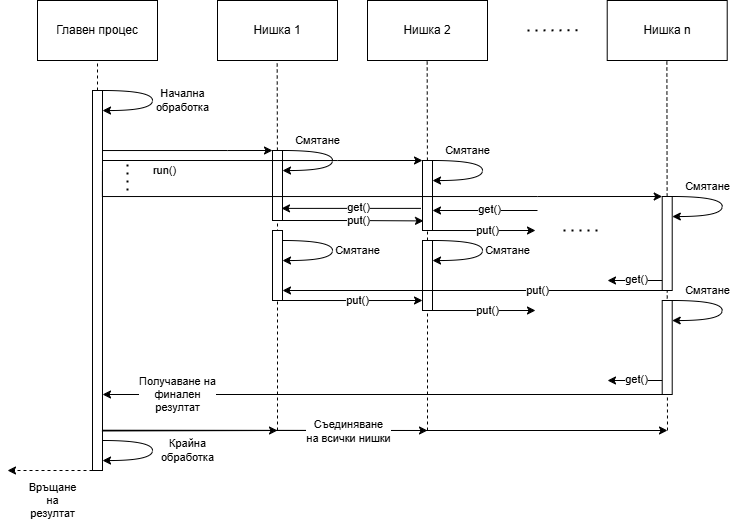

The diagram above was exported from draw.io. Its source (the exported page's mxGraphModel, read from the mxfile embedded in the PNG):
<mxGraphModel dx="1386" dy="793" grid="1" gridSize="10" guides="1" tooltips="1" connect="1" arrows="1" fold="1" page="1" pageScale="1" pageWidth="1100" pageHeight="850" math="0" shadow="0">
  <root>
    <mxCell id="0" />
    <mxCell id="1" parent="0" />
    <mxCell id="al2ugGlot3vkDk_9Ll8x-86" edge="1" parent="1" source="al2ugGlot3vkDk_9Ll8x-6" style="endArrow=classic;html=1;rounded=0;exitX=0.99;exitY=0.894;exitDx=0;exitDy=0;exitPerimeter=0;" value="">
      <mxGeometry height="50" relative="1" width="50" as="geometry">
        <mxPoint x="340" y="450" as="sourcePoint" />
        <mxPoint x="450" y="480" as="targetPoint" />
      </mxGeometry>
    </mxCell>
    <mxCell id="al2ugGlot3vkDk_9Ll8x-65" parent="1" style="rounded=0;whiteSpace=wrap;html=1;" value="" vertex="1">
      <mxGeometry height="70" width="10" x="445" y="290" as="geometry" />
    </mxCell>
    <mxCell id="al2ugGlot3vkDk_9Ll8x-1" parent="1" style="rounded=0;whiteSpace=wrap;html=1;" value="Главен процес" vertex="1">
      <mxGeometry height="60" width="120" x="60" y="50" as="geometry" />
    </mxCell>
    <mxCell id="al2ugGlot3vkDk_9Ll8x-3" edge="1" parent="1" source="al2ugGlot3vkDk_9Ll8x-6" style="endArrow=none;dashed=1;html=1;strokeWidth=1;rounded=0;entryX=0.5;entryY=1;entryDx=0;entryDy=0;" target="al2ugGlot3vkDk_9Ll8x-1" value="">
      <mxGeometry height="50" relative="1" width="50" as="geometry">
        <mxPoint x="120" y="680" as="sourcePoint" />
        <mxPoint x="400" y="330" as="targetPoint" />
      </mxGeometry>
    </mxCell>
    <mxCell id="al2ugGlot3vkDk_9Ll8x-5" edge="1" parent="1" style="endArrow=classic;html=1;rounded=1;curved=1;edgeStyle=orthogonalEdgeStyle;" value="">
      <mxGeometry height="50" relative="1" width="50" as="geometry">
        <Array as="points">
          <mxPoint x="175" y="140" />
          <mxPoint x="175" y="160" />
          <mxPoint x="125" y="160" />
        </Array>
        <mxPoint x="125" y="140" as="sourcePoint" />
        <mxPoint x="125" y="160" as="targetPoint" />
      </mxGeometry>
    </mxCell>
    <mxCell id="al2ugGlot3vkDk_9Ll8x-8" connectable="0" parent="al2ugGlot3vkDk_9Ll8x-5" style="edgeLabel;html=1;align=center;verticalAlign=middle;resizable=0;points=[];" value="Начална&lt;div&gt;обработка&lt;/div&gt;" vertex="1">
      <mxGeometry relative="1" x="-0.0555" y="1" as="geometry">
        <mxPoint x="29" y="3" as="offset" />
      </mxGeometry>
    </mxCell>
    <mxCell id="al2ugGlot3vkDk_9Ll8x-7" edge="1" parent="1" source="al2ugGlot3vkDk_9Ll8x-6" style="endArrow=none;dashed=1;html=1;strokeWidth=1;rounded=0;entryX=0.5;entryY=1;entryDx=0;entryDy=0;exitX=0.75;exitY=1;exitDx=0;exitDy=0;" target="al2ugGlot3vkDk_9Ll8x-6" value="">
      <mxGeometry height="50" relative="1" width="50" as="geometry">
        <mxPoint x="120" y="680" as="sourcePoint" />
        <mxPoint x="120" y="110" as="targetPoint" />
      </mxGeometry>
    </mxCell>
    <mxCell id="al2ugGlot3vkDk_9Ll8x-13" edge="1" parent="1" source="al2ugGlot3vkDk_9Ll8x-6" style="edgeStyle=orthogonalEdgeStyle;rounded=0;orthogonalLoop=1;jettySize=auto;html=1;entryX=0;entryY=0;entryDx=0;entryDy=0;exitX=0.5;exitY=0.12;exitDx=0;exitDy=0;exitPerimeter=0;" target="al2ugGlot3vkDk_9Ll8x-11">
      <mxGeometry relative="1" as="geometry">
        <Array as="points">
          <mxPoint x="250" y="200" />
          <mxPoint x="250" y="200" />
        </Array>
        <mxPoint x="130" y="200" as="sourcePoint" />
      </mxGeometry>
    </mxCell>
    <mxCell id="al2ugGlot3vkDk_9Ll8x-6" parent="1" style="rounded=0;whiteSpace=wrap;html=1;" value="" vertex="1">
      <mxGeometry height="380" width="10" x="115" y="140" as="geometry" />
    </mxCell>
    <mxCell id="al2ugGlot3vkDk_9Ll8x-9" parent="1" style="rounded=0;whiteSpace=wrap;html=1;" value="Нишка 1" vertex="1">
      <mxGeometry height="60" width="120" x="240" y="50" as="geometry" />
    </mxCell>
    <mxCell id="al2ugGlot3vkDk_9Ll8x-10" edge="1" parent="1" source="al2ugGlot3vkDk_9Ll8x-11" style="endArrow=none;dashed=1;html=1;strokeWidth=1;rounded=0;entryX=0.5;entryY=1;entryDx=0;entryDy=0;" value="">
      <mxGeometry height="50" relative="1" width="50" as="geometry">
        <mxPoint x="299.66" y="623" as="sourcePoint" />
        <mxPoint x="299.66" y="110" as="targetPoint" />
      </mxGeometry>
    </mxCell>
    <mxCell id="al2ugGlot3vkDk_9Ll8x-12" edge="1" parent="1" style="endArrow=none;dashed=1;html=1;strokeWidth=1;rounded=0;entryX=0.5;entryY=1;entryDx=0;entryDy=0;" target="al2ugGlot3vkDk_9Ll8x-11" value="">
      <mxGeometry height="50" relative="1" width="50" as="geometry">
        <mxPoint x="300" y="480" as="sourcePoint" />
        <mxPoint x="299.66" y="110" as="targetPoint" />
      </mxGeometry>
    </mxCell>
    <mxCell id="al2ugGlot3vkDk_9Ll8x-11" parent="1" style="rounded=0;whiteSpace=wrap;html=1;" value="" vertex="1">
      <mxGeometry height="70" width="10" x="295" y="200" as="geometry" />
    </mxCell>
    <mxCell id="al2ugGlot3vkDk_9Ll8x-15" edge="1" parent="1" source="al2ugGlot3vkDk_9Ll8x-6" style="endArrow=classic;html=1;rounded=0;exitX=0;exitY=1;exitDx=0;exitDy=0;dashed=1;" value="">
      <mxGeometry height="50" relative="1" width="50" as="geometry">
        <mxPoint x="320" y="500" as="sourcePoint" />
        <mxPoint x="30" y="520" as="targetPoint" />
      </mxGeometry>
    </mxCell>
    <mxCell id="al2ugGlot3vkDk_9Ll8x-16" connectable="0" parent="al2ugGlot3vkDk_9Ll8x-15" style="edgeLabel;html=1;align=center;verticalAlign=middle;resizable=0;points=[];" value="Връщане&lt;div&gt;&lt;span style=&quot;background-color: light-dark(#ffffff, var(--ge-dark-color, #121212)); color: light-dark(rgb(0, 0, 0), rgb(255, 255, 255));&quot;&gt;на&lt;/span&gt;&lt;/div&gt;&lt;div&gt;&lt;span style=&quot;background-color: light-dark(#ffffff, var(--ge-dark-color, #121212)); color: light-dark(rgb(0, 0, 0), rgb(255, 255, 255));&quot;&gt;резултат&lt;/span&gt;&lt;/div&gt;" vertex="1">
      <mxGeometry relative="1" x="-0.1274" y="1" as="geometry">
        <mxPoint x="-3" y="29" as="offset" />
      </mxGeometry>
    </mxCell>
    <mxCell id="al2ugGlot3vkDk_9Ll8x-17" edge="1" parent="1" style="edgeStyle=orthogonalEdgeStyle;rounded=0;orthogonalLoop=1;jettySize=auto;html=1;entryX=0.1;entryY=0.863;entryDx=0;entryDy=0;entryPerimeter=0;" target="al2ugGlot3vkDk_9Ll8x-24">
      <mxGeometry relative="1" as="geometry">
        <Array as="points">
          <mxPoint x="376" y="270" />
        </Array>
        <mxPoint x="305" y="270" as="sourcePoint" />
        <mxPoint x="440" y="270" as="targetPoint" />
      </mxGeometry>
    </mxCell>
    <mxCell id="al2ugGlot3vkDk_9Ll8x-18" connectable="0" parent="al2ugGlot3vkDk_9Ll8x-17" style="edgeLabel;html=1;align=center;verticalAlign=middle;resizable=0;points=[];" value="put()" vertex="1">
      <mxGeometry relative="1" x="-0.1127" y="3" as="geometry">
        <mxPoint x="13" y="3" as="offset" />
      </mxGeometry>
    </mxCell>
    <mxCell id="al2ugGlot3vkDk_9Ll8x-19" edge="1" parent="1" style="endArrow=classic;html=1;rounded=1;curved=1;edgeStyle=orthogonalEdgeStyle;" value="">
      <mxGeometry height="50" relative="1" width="50" as="geometry">
        <Array as="points">
          <mxPoint x="355" y="200" />
          <mxPoint x="355" y="220" />
          <mxPoint x="305" y="220" />
        </Array>
        <mxPoint x="305" y="200" as="sourcePoint" />
        <mxPoint x="305" y="220" as="targetPoint" />
      </mxGeometry>
    </mxCell>
    <mxCell id="al2ugGlot3vkDk_9Ll8x-20" connectable="0" parent="al2ugGlot3vkDk_9Ll8x-19" style="edgeLabel;html=1;align=center;verticalAlign=middle;resizable=0;points=[];" value="Смятане" vertex="1">
      <mxGeometry relative="1" x="-0.0555" y="1" as="geometry">
        <mxPoint x="-16" y="-17" as="offset" />
      </mxGeometry>
    </mxCell>
    <mxCell id="al2ugGlot3vkDk_9Ll8x-21" parent="1" style="rounded=0;whiteSpace=wrap;html=1;" value="Нишка 2" vertex="1">
      <mxGeometry height="60" width="120" x="390" y="50" as="geometry" />
    </mxCell>
    <mxCell id="al2ugGlot3vkDk_9Ll8x-22" edge="1" parent="1" source="al2ugGlot3vkDk_9Ll8x-24" style="endArrow=none;dashed=1;html=1;strokeWidth=1;rounded=0;entryX=0.5;entryY=1;entryDx=0;entryDy=0;" value="">
      <mxGeometry height="50" relative="1" width="50" as="geometry">
        <mxPoint x="449.66" y="623" as="sourcePoint" />
        <mxPoint x="449.66" y="110" as="targetPoint" />
      </mxGeometry>
    </mxCell>
    <mxCell id="al2ugGlot3vkDk_9Ll8x-23" edge="1" parent="1" source="al2ugGlot3vkDk_9Ll8x-65" style="endArrow=none;dashed=1;html=1;strokeWidth=1;rounded=0;entryX=0.5;entryY=1;entryDx=0;entryDy=0;" target="al2ugGlot3vkDk_9Ll8x-24" value="">
      <mxGeometry height="50" relative="1" width="50" as="geometry">
        <mxPoint x="449.66" y="623" as="sourcePoint" />
        <mxPoint x="449.66" y="110" as="targetPoint" />
      </mxGeometry>
    </mxCell>
    <mxCell id="al2ugGlot3vkDk_9Ll8x-24" parent="1" style="rounded=0;whiteSpace=wrap;html=1;" value="" vertex="1">
      <mxGeometry height="70" width="10" x="445" y="210" as="geometry" />
    </mxCell>
    <mxCell id="al2ugGlot3vkDk_9Ll8x-25" edge="1" parent="1" style="edgeStyle=orthogonalEdgeStyle;rounded=0;orthogonalLoop=1;jettySize=auto;html=1;entryX=0;entryY=0;entryDx=0;entryDy=0;">
      <mxGeometry relative="1" as="geometry">
        <Array as="points">
          <mxPoint x="513" y="280" />
          <mxPoint x="513" y="280" />
        </Array>
        <mxPoint x="455" y="280" as="sourcePoint" />
        <mxPoint x="558" y="280" as="targetPoint" />
      </mxGeometry>
    </mxCell>
    <mxCell id="al2ugGlot3vkDk_9Ll8x-26" connectable="0" parent="al2ugGlot3vkDk_9Ll8x-25" style="edgeLabel;html=1;align=center;verticalAlign=middle;resizable=0;points=[];" value="put()" vertex="1">
      <mxGeometry relative="1" x="-0.1127" y="3" as="geometry">
        <mxPoint x="9" y="3" as="offset" />
      </mxGeometry>
    </mxCell>
    <mxCell id="al2ugGlot3vkDk_9Ll8x-27" edge="1" parent="1" style="endArrow=classic;html=1;rounded=1;curved=1;edgeStyle=orthogonalEdgeStyle;" value="">
      <mxGeometry height="50" relative="1" width="50" as="geometry">
        <Array as="points">
          <mxPoint x="505" y="210" />
          <mxPoint x="505" y="230" />
          <mxPoint x="455" y="230" />
        </Array>
        <mxPoint x="455" y="210" as="sourcePoint" />
        <mxPoint x="455" y="230" as="targetPoint" />
      </mxGeometry>
    </mxCell>
    <mxCell id="al2ugGlot3vkDk_9Ll8x-28" connectable="0" parent="al2ugGlot3vkDk_9Ll8x-27" style="edgeLabel;html=1;align=center;verticalAlign=middle;resizable=0;points=[];" value="Смятане" vertex="1">
      <mxGeometry relative="1" x="-0.0555" y="1" as="geometry">
        <mxPoint x="-16" y="-17" as="offset" />
      </mxGeometry>
    </mxCell>
    <mxCell id="al2ugGlot3vkDk_9Ll8x-31" edge="1" parent="1" style="edgeStyle=orthogonalEdgeStyle;rounded=0;orthogonalLoop=1;jettySize=auto;html=1;entryX=0;entryY=0;entryDx=0;entryDy=0;exitX=0.5;exitY=0.12;exitDx=0;exitDy=0;exitPerimeter=0;" target="al2ugGlot3vkDk_9Ll8x-24">
      <mxGeometry relative="1" as="geometry">
        <Array as="points">
          <mxPoint x="360" y="210" />
          <mxPoint x="360" y="210" />
        </Array>
        <mxPoint x="125" y="210" as="sourcePoint" />
        <mxPoint x="300" y="210" as="targetPoint" />
      </mxGeometry>
    </mxCell>
    <mxCell id="al2ugGlot3vkDk_9Ll8x-33" edge="1" parent="1" style="endArrow=none;dashed=1;html=1;dashPattern=1 3;strokeWidth=2;rounded=0;" value="">
      <mxGeometry height="50" relative="1" width="50" as="geometry">
        <mxPoint x="150" y="240" as="sourcePoint" />
        <mxPoint x="150" y="210" as="targetPoint" />
      </mxGeometry>
    </mxCell>
    <mxCell id="al2ugGlot3vkDk_9Ll8x-35" parent="1" style="rounded=0;whiteSpace=wrap;html=1;" value="Нишка n" vertex="1">
      <mxGeometry height="60" width="120" x="629.7134716937028" y="50" as="geometry" />
    </mxCell>
    <mxCell id="al2ugGlot3vkDk_9Ll8x-36" edge="1" parent="1" source="al2ugGlot3vkDk_9Ll8x-38" style="endArrow=none;dashed=1;html=1;strokeWidth=1;rounded=0;entryX=0.5;entryY=1;entryDx=0;entryDy=0;" value="">
      <mxGeometry height="50" relative="1" width="50" as="geometry">
        <mxPoint x="689.3734716937029" y="623" as="sourcePoint" />
        <mxPoint x="689.3734716937029" y="110" as="targetPoint" />
      </mxGeometry>
    </mxCell>
    <mxCell id="al2ugGlot3vkDk_9Ll8x-37" edge="1" parent="1" style="endArrow=none;dashed=1;html=1;strokeWidth=1;rounded=0;entryX=0.5;entryY=1;entryDx=0;entryDy=0;" target="al2ugGlot3vkDk_9Ll8x-38" value="">
      <mxGeometry height="50" relative="1" width="50" as="geometry">
        <mxPoint x="690" y="480" as="sourcePoint" />
        <mxPoint x="689.3734716937029" y="110" as="targetPoint" />
      </mxGeometry>
    </mxCell>
    <mxCell id="al2ugGlot3vkDk_9Ll8x-38" parent="1" style="rounded=0;whiteSpace=wrap;html=1;" value="" vertex="1">
      <mxGeometry height="94" width="10" x="684.71" y="246" as="geometry" />
    </mxCell>
    <mxCell id="al2ugGlot3vkDk_9Ll8x-41" edge="1" parent="1" style="endArrow=classic;html=1;rounded=1;curved=1;edgeStyle=orthogonalEdgeStyle;" value="">
      <mxGeometry height="50" relative="1" width="50" as="geometry">
        <Array as="points">
          <mxPoint x="744.7634716937027" y="246" />
          <mxPoint x="744.7634716937027" y="266" />
          <mxPoint x="694.7634716937027" y="266" />
        </Array>
        <mxPoint x="694.7634716937027" y="246" as="sourcePoint" />
        <mxPoint x="694.7634716937027" y="266" as="targetPoint" />
      </mxGeometry>
    </mxCell>
    <mxCell id="al2ugGlot3vkDk_9Ll8x-42" connectable="0" parent="al2ugGlot3vkDk_9Ll8x-41" style="edgeLabel;html=1;align=center;verticalAlign=middle;resizable=0;points=[];" value="Смятане" vertex="1">
      <mxGeometry relative="1" x="-0.0555" y="1" as="geometry">
        <mxPoint x="-16" y="-17" as="offset" />
      </mxGeometry>
    </mxCell>
    <mxCell id="al2ugGlot3vkDk_9Ll8x-43" edge="1" parent="1" source="al2ugGlot3vkDk_9Ll8x-6" style="edgeStyle=orthogonalEdgeStyle;rounded=0;orthogonalLoop=1;jettySize=auto;html=1;entryX=0;entryY=0;entryDx=0;entryDy=0;exitX=0.992;exitY=0.212;exitDx=0;exitDy=0;exitPerimeter=0;" target="al2ugGlot3vkDk_9Ll8x-38">
      <mxGeometry relative="1" as="geometry">
        <Array as="points">
          <mxPoint x="560" y="246" />
          <mxPoint x="560" y="246" />
        </Array>
        <mxPoint x="130" y="246" as="sourcePoint" />
        <mxPoint x="680" y="246" as="targetPoint" />
      </mxGeometry>
    </mxCell>
    <mxCell id="al2ugGlot3vkDk_9Ll8x-44" connectable="0" parent="al2ugGlot3vkDk_9Ll8x-43" style="edgeLabel;html=1;align=center;verticalAlign=middle;resizable=0;points=[];" value="run()" vertex="1">
      <mxGeometry relative="1" x="-0.1127" y="3" as="geometry">
        <mxPoint x="-173" y="-23" as="offset" />
      </mxGeometry>
    </mxCell>
    <mxCell id="al2ugGlot3vkDk_9Ll8x-47" parent="1" style="rounded=0;whiteSpace=wrap;html=1;" value="" vertex="1">
      <mxGeometry height="70" width="10" x="295" y="280" as="geometry" />
    </mxCell>
    <mxCell id="al2ugGlot3vkDk_9Ll8x-48" edge="1" parent="1" style="endArrow=none;dashed=1;html=1;dashPattern=1 3;strokeWidth=2;rounded=0;" value="">
      <mxGeometry height="50" relative="1" width="50" as="geometry">
        <mxPoint x="620" y="280" as="sourcePoint" />
        <mxPoint x="580" y="280" as="targetPoint" />
      </mxGeometry>
    </mxCell>
    <mxCell id="al2ugGlot3vkDk_9Ll8x-50" edge="1" parent="1" style="endArrow=none;dashed=1;html=1;dashPattern=1 3;strokeWidth=2;rounded=0;" value="">
      <mxGeometry height="50" relative="1" width="50" as="geometry">
        <mxPoint x="600" y="79.75999999999999" as="sourcePoint" />
        <mxPoint x="550" y="80" as="targetPoint" />
      </mxGeometry>
    </mxCell>
    <mxCell id="al2ugGlot3vkDk_9Ll8x-51" edge="1" parent="1" style="endArrow=classic;html=1;rounded=1;curved=1;edgeStyle=orthogonalEdgeStyle;" value="">
      <mxGeometry height="50" relative="1" width="50" as="geometry">
        <Array as="points">
          <mxPoint x="355" y="290" />
          <mxPoint x="355" y="310" />
          <mxPoint x="305" y="310" />
        </Array>
        <mxPoint x="305" y="290" as="sourcePoint" />
        <mxPoint x="305" y="310" as="targetPoint" />
      </mxGeometry>
    </mxCell>
    <mxCell id="al2ugGlot3vkDk_9Ll8x-52" connectable="0" parent="al2ugGlot3vkDk_9Ll8x-51" style="edgeLabel;html=1;align=center;verticalAlign=middle;resizable=0;points=[];" value="Смятане" vertex="1">
      <mxGeometry relative="1" x="-0.0555" y="1" as="geometry">
        <mxPoint x="24" y="3" as="offset" />
      </mxGeometry>
    </mxCell>
    <mxCell id="al2ugGlot3vkDk_9Ll8x-55" edge="1" parent="1" source="al2ugGlot3vkDk_9Ll8x-24" style="endArrow=classic;html=1;rounded=0;exitX=-0.157;exitY=0.684;exitDx=0;exitDy=0;exitPerimeter=0;entryX=0.9;entryY=0.827;entryDx=0;entryDy=0;entryPerimeter=0;" target="al2ugGlot3vkDk_9Ll8x-11" value="">
      <mxGeometry height="50" relative="1" width="50" as="geometry">
        <mxPoint x="380" y="420" as="sourcePoint" />
        <mxPoint x="430" y="370" as="targetPoint" />
      </mxGeometry>
    </mxCell>
    <mxCell id="al2ugGlot3vkDk_9Ll8x-56" connectable="0" parent="al2ugGlot3vkDk_9Ll8x-55" style="edgeLabel;html=1;align=center;verticalAlign=middle;resizable=0;points=[];" value="get()" vertex="1">
      <mxGeometry relative="1" x="-0.1393" y="-1" as="geometry">
        <mxPoint x="-3" as="offset" />
      </mxGeometry>
    </mxCell>
    <mxCell id="al2ugGlot3vkDk_9Ll8x-57" edge="1" parent="1" style="endArrow=classic;html=1;rounded=0;entryX=0.9;entryY=0.827;entryDx=0;entryDy=0;entryPerimeter=0;" value="">
      <mxGeometry height="50" relative="1" width="50" as="geometry">
        <mxPoint x="560" y="260" as="sourcePoint" />
        <mxPoint x="455" y="260" as="targetPoint" />
      </mxGeometry>
    </mxCell>
    <mxCell id="al2ugGlot3vkDk_9Ll8x-58" connectable="0" parent="al2ugGlot3vkDk_9Ll8x-57" style="edgeLabel;html=1;align=center;verticalAlign=middle;resizable=0;points=[];" value="get()" vertex="1">
      <mxGeometry relative="1" x="-0.1393" y="-1" as="geometry">
        <mxPoint x="-3" as="offset" />
      </mxGeometry>
    </mxCell>
    <mxCell id="al2ugGlot3vkDk_9Ll8x-59" edge="1" parent="1" style="endArrow=classic;html=1;rounded=0;exitX=-0.157;exitY=0.684;exitDx=0;exitDy=0;exitPerimeter=0;" value="">
      <mxGeometry height="50" relative="1" width="50" as="geometry">
        <mxPoint x="684.71" y="330" as="sourcePoint" />
        <mxPoint x="630" y="330" as="targetPoint" />
      </mxGeometry>
    </mxCell>
    <mxCell id="al2ugGlot3vkDk_9Ll8x-60" connectable="0" parent="al2ugGlot3vkDk_9Ll8x-59" style="edgeLabel;html=1;align=center;verticalAlign=middle;resizable=0;points=[];" value="get()" vertex="1">
      <mxGeometry relative="1" x="-0.1393" y="-1" as="geometry">
        <mxPoint x="-3" as="offset" />
      </mxGeometry>
    </mxCell>
    <mxCell id="al2ugGlot3vkDk_9Ll8x-61" edge="1" parent="1" source="al2ugGlot3vkDk_9Ll8x-38" style="endArrow=classic;html=1;rounded=0;exitX=0;exitY=1;exitDx=0;exitDy=0;" value="">
      <mxGeometry height="50" relative="1" width="50" as="geometry">
        <mxPoint x="140" y="450" as="sourcePoint" />
        <mxPoint x="305" y="340" as="targetPoint" />
      </mxGeometry>
    </mxCell>
    <mxCell id="al2ugGlot3vkDk_9Ll8x-62" connectable="0" parent="al2ugGlot3vkDk_9Ll8x-61" style="edgeLabel;html=1;align=center;verticalAlign=middle;resizable=0;points=[];" value="put()" vertex="1">
      <mxGeometry relative="1" x="-0.8119" y="2" as="geometry">
        <mxPoint x="-89" y="-2" as="offset" />
      </mxGeometry>
    </mxCell>
    <mxCell id="al2ugGlot3vkDk_9Ll8x-63" edge="1" parent="1" style="edgeStyle=orthogonalEdgeStyle;rounded=0;orthogonalLoop=1;jettySize=auto;html=1;entryX=0.1;entryY=0.863;entryDx=0;entryDy=0;entryPerimeter=0;">
      <mxGeometry relative="1" as="geometry">
        <Array as="points">
          <mxPoint x="375" y="350" />
        </Array>
        <mxPoint x="304" y="350" as="sourcePoint" />
        <mxPoint x="445" y="350" as="targetPoint" />
      </mxGeometry>
    </mxCell>
    <mxCell id="al2ugGlot3vkDk_9Ll8x-64" connectable="0" parent="al2ugGlot3vkDk_9Ll8x-63" style="edgeLabel;html=1;align=center;verticalAlign=middle;resizable=0;points=[];" value="put()" vertex="1">
      <mxGeometry relative="1" x="-0.1127" y="3" as="geometry">
        <mxPoint x="13" y="3" as="offset" />
      </mxGeometry>
    </mxCell>
    <mxCell id="al2ugGlot3vkDk_9Ll8x-66" edge="1" parent="1" style="endArrow=none;dashed=1;html=1;strokeWidth=1;rounded=0;entryX=0.5;entryY=1;entryDx=0;entryDy=0;" target="al2ugGlot3vkDk_9Ll8x-65" value="">
      <mxGeometry height="50" relative="1" width="50" as="geometry">
        <mxPoint x="450" y="480" as="sourcePoint" />
        <mxPoint x="450" y="280" as="targetPoint" />
      </mxGeometry>
    </mxCell>
    <mxCell id="al2ugGlot3vkDk_9Ll8x-67" edge="1" parent="1" style="endArrow=classic;html=1;rounded=1;curved=1;edgeStyle=orthogonalEdgeStyle;" value="">
      <mxGeometry height="50" relative="1" width="50" as="geometry">
        <Array as="points">
          <mxPoint x="505" y="290" />
          <mxPoint x="505" y="310" />
          <mxPoint x="455" y="310" />
        </Array>
        <mxPoint x="455" y="290" as="sourcePoint" />
        <mxPoint x="455" y="310" as="targetPoint" />
      </mxGeometry>
    </mxCell>
    <mxCell id="al2ugGlot3vkDk_9Ll8x-68" connectable="0" parent="al2ugGlot3vkDk_9Ll8x-67" style="edgeLabel;html=1;align=center;verticalAlign=middle;resizable=0;points=[];" value="Смятане" vertex="1">
      <mxGeometry relative="1" x="-0.0555" y="1" as="geometry">
        <mxPoint x="24" y="3" as="offset" />
      </mxGeometry>
    </mxCell>
    <mxCell id="al2ugGlot3vkDk_9Ll8x-69" edge="1" parent="1" style="edgeStyle=orthogonalEdgeStyle;rounded=0;orthogonalLoop=1;jettySize=auto;html=1;entryX=0;entryY=0;entryDx=0;entryDy=0;">
      <mxGeometry relative="1" as="geometry">
        <Array as="points">
          <mxPoint x="513" y="360" />
          <mxPoint x="513" y="360" />
        </Array>
        <mxPoint x="455" y="360" as="sourcePoint" />
        <mxPoint x="558" y="360" as="targetPoint" />
      </mxGeometry>
    </mxCell>
    <mxCell id="al2ugGlot3vkDk_9Ll8x-70" connectable="0" parent="al2ugGlot3vkDk_9Ll8x-69" style="edgeLabel;html=1;align=center;verticalAlign=middle;resizable=0;points=[];" value="put()" vertex="1">
      <mxGeometry relative="1" x="-0.1127" y="3" as="geometry">
        <mxPoint x="9" y="3" as="offset" />
      </mxGeometry>
    </mxCell>
    <mxCell id="al2ugGlot3vkDk_9Ll8x-71" parent="1" style="rounded=0;whiteSpace=wrap;html=1;" value="" vertex="1">
      <mxGeometry height="94" width="10" x="684.71" y="350" as="geometry" />
    </mxCell>
    <mxCell id="al2ugGlot3vkDk_9Ll8x-72" edge="1" parent="1" style="endArrow=classic;html=1;rounded=1;curved=1;edgeStyle=orthogonalEdgeStyle;" value="">
      <mxGeometry height="50" relative="1" width="50" as="geometry">
        <Array as="points">
          <mxPoint x="744.7134716937028" y="350" />
          <mxPoint x="744.7134716937028" y="370" />
          <mxPoint x="694.7134716937028" y="370" />
        </Array>
        <mxPoint x="694.7134716937028" y="350" as="sourcePoint" />
        <mxPoint x="694.7134716937028" y="370" as="targetPoint" />
      </mxGeometry>
    </mxCell>
    <mxCell id="al2ugGlot3vkDk_9Ll8x-73" connectable="0" parent="al2ugGlot3vkDk_9Ll8x-72" style="edgeLabel;html=1;align=center;verticalAlign=middle;resizable=0;points=[];" value="Смятане" vertex="1">
      <mxGeometry relative="1" x="-0.0555" y="1" as="geometry">
        <mxPoint x="-16" y="-17" as="offset" />
      </mxGeometry>
    </mxCell>
    <mxCell id="al2ugGlot3vkDk_9Ll8x-74" edge="1" parent="1" style="endArrow=classic;html=1;rounded=0;exitX=-0.157;exitY=0.684;exitDx=0;exitDy=0;exitPerimeter=0;" value="">
      <mxGeometry height="50" relative="1" width="50" as="geometry">
        <mxPoint x="684.71" y="430" as="sourcePoint" />
        <mxPoint x="630" y="430" as="targetPoint" />
      </mxGeometry>
    </mxCell>
    <mxCell id="al2ugGlot3vkDk_9Ll8x-75" connectable="0" parent="al2ugGlot3vkDk_9Ll8x-74" style="edgeLabel;html=1;align=center;verticalAlign=middle;resizable=0;points=[];" value="get()" vertex="1">
      <mxGeometry relative="1" x="-0.1393" y="-1" as="geometry">
        <mxPoint x="-3" as="offset" />
      </mxGeometry>
    </mxCell>
    <mxCell id="al2ugGlot3vkDk_9Ll8x-80" edge="1" parent="1" style="endArrow=classic;html=1;rounded=0;exitX=0;exitY=1;exitDx=0;exitDy=0;entryX=0.82;entryY=0.8;entryDx=0;entryDy=0;entryPerimeter=0;" value="">
      <mxGeometry height="50" relative="1" width="50" as="geometry">
        <mxPoint x="686.51" y="444" as="sourcePoint" />
        <mxPoint x="125.00000000000004" y="444" as="targetPoint" />
      </mxGeometry>
    </mxCell>
    <mxCell id="al2ugGlot3vkDk_9Ll8x-81" connectable="0" parent="al2ugGlot3vkDk_9Ll8x-80" style="edgeLabel;html=1;align=center;verticalAlign=middle;resizable=0;points=[];" value="Получаване на&lt;div&gt;финален&lt;/div&gt;&lt;div&gt;резултат&lt;/div&gt;" vertex="1">
      <mxGeometry relative="1" x="0.7341" as="geometry">
        <mxPoint as="offset" />
      </mxGeometry>
    </mxCell>
    <mxCell id="al2ugGlot3vkDk_9Ll8x-82" edge="1" parent="1" style="endArrow=classic;html=1;rounded=1;curved=1;edgeStyle=orthogonalEdgeStyle;" value="">
      <mxGeometry height="50" relative="1" width="50" as="geometry">
        <Array as="points">
          <mxPoint x="175" y="490" />
          <mxPoint x="175" y="510" />
          <mxPoint x="125" y="510" />
        </Array>
        <mxPoint x="125" y="490" as="sourcePoint" />
        <mxPoint x="125" y="510" as="targetPoint" />
      </mxGeometry>
    </mxCell>
    <mxCell id="al2ugGlot3vkDk_9Ll8x-83" connectable="0" parent="al2ugGlot3vkDk_9Ll8x-82" style="edgeLabel;html=1;align=center;verticalAlign=middle;resizable=0;points=[];" value="Крайна&lt;div&gt;обработка&lt;/div&gt;" vertex="1">
      <mxGeometry relative="1" x="-0.0555" y="1" as="geometry">
        <mxPoint x="34" y="3" as="offset" />
      </mxGeometry>
    </mxCell>
    <mxCell id="al2ugGlot3vkDk_9Ll8x-84" edge="1" parent="1" style="endArrow=classic;html=1;rounded=0;" value="">
      <mxGeometry height="50" relative="1" width="50" as="geometry">
        <mxPoint x="125" y="480" as="sourcePoint" />
        <mxPoint x="690" y="480" as="targetPoint" />
      </mxGeometry>
    </mxCell>
    <mxCell id="al2ugGlot3vkDk_9Ll8x-85" connectable="0" parent="al2ugGlot3vkDk_9Ll8x-84" style="edgeLabel;html=1;align=center;verticalAlign=middle;resizable=0;points=[];" value="Съединяване&lt;div&gt;на всички нишки&lt;/div&gt;" vertex="1">
      <mxGeometry relative="1" x="-0.0581" y="-1" as="geometry">
        <mxPoint x="-21" as="offset" />
      </mxGeometry>
    </mxCell>
    <mxCell id="al2ugGlot3vkDk_9Ll8x-87" edge="1" parent="1" source="al2ugGlot3vkDk_9Ll8x-6" style="endArrow=classic;html=1;rounded=0;exitX=0.943;exitY=0.896;exitDx=0;exitDy=0;exitPerimeter=0;" value="">
      <mxGeometry height="50" relative="1" width="50" as="geometry">
        <mxPoint x="340" y="450" as="sourcePoint" />
        <mxPoint x="300" y="480" as="targetPoint" />
      </mxGeometry>
    </mxCell>
  </root>
</mxGraphModel>